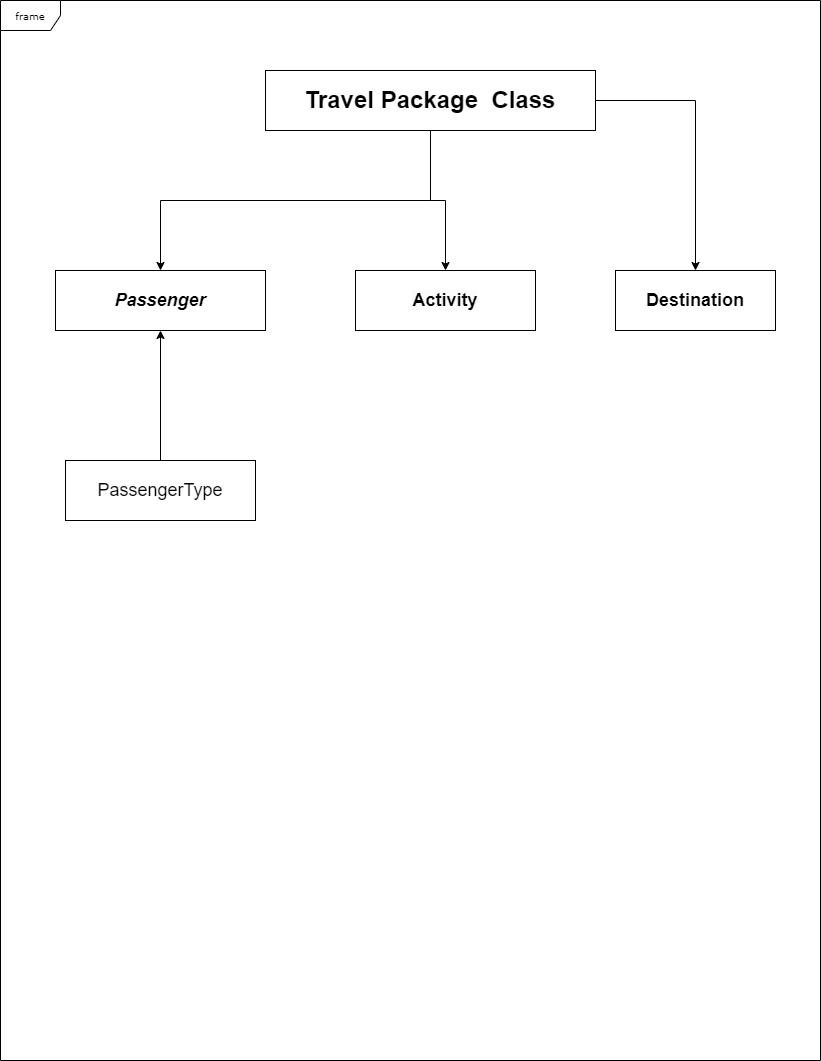

The diagram above was exported from draw.io. Its source (the exported page's mxGraphModel, read from the mxfile embedded in the PNG):
<mxGraphModel dx="1050" dy="579" grid="1" gridSize="10" guides="1" tooltips="1" connect="1" arrows="1" fold="1" page="1" pageScale="1" pageWidth="850" pageHeight="1100" math="0" shadow="0">
  <root>
    <mxCell id="0" />
    <mxCell id="1" parent="0" />
    <mxCell id="f5r325tlczpNM5UQCbgw-14" value="frame" style="shape=umlFrame;whiteSpace=wrap;html=1;rounded=0;shadow=0;comic=0;labelBackgroundColor=none;strokeWidth=1;fontFamily=Verdana;fontSize=10;align=center;" vertex="1" parent="1">
      <mxGeometry x="15" y="40" width="820" height="1060" as="geometry" />
    </mxCell>
    <mxCell id="f5r325tlczpNM5UQCbgw-37" style="edgeStyle=orthogonalEdgeStyle;rounded=0;orthogonalLoop=1;jettySize=auto;html=1;" edge="1" parent="1" source="f5r325tlczpNM5UQCbgw-29" target="f5r325tlczpNM5UQCbgw-30">
      <mxGeometry relative="1" as="geometry" />
    </mxCell>
    <mxCell id="f5r325tlczpNM5UQCbgw-39" style="edgeStyle=orthogonalEdgeStyle;rounded=0;orthogonalLoop=1;jettySize=auto;html=1;entryX=0.5;entryY=0;entryDx=0;entryDy=0;" edge="1" parent="1" source="f5r325tlczpNM5UQCbgw-29" target="f5r325tlczpNM5UQCbgw-31">
      <mxGeometry relative="1" as="geometry" />
    </mxCell>
    <mxCell id="f5r325tlczpNM5UQCbgw-41" style="edgeStyle=orthogonalEdgeStyle;rounded=0;orthogonalLoop=1;jettySize=auto;html=1;entryX=0.5;entryY=0;entryDx=0;entryDy=0;" edge="1" parent="1" source="f5r325tlczpNM5UQCbgw-29" target="f5r325tlczpNM5UQCbgw-34">
      <mxGeometry relative="1" as="geometry" />
    </mxCell>
    <mxCell id="f5r325tlczpNM5UQCbgw-29" value="&lt;font style=&quot;font-size: 24px;&quot;&gt;&lt;b&gt;Travel Package&amp;nbsp; Class&lt;/b&gt;&lt;/font&gt;" style="rounded=0;whiteSpace=wrap;html=1;" vertex="1" parent="1">
      <mxGeometry x="280" y="110" width="330" height="60" as="geometry" />
    </mxCell>
    <mxCell id="f5r325tlczpNM5UQCbgw-30" value="&lt;i style=&quot;border-color: var(--border-color); background-color: initial;&quot;&gt;&lt;b style=&quot;border-color: var(--border-color);&quot;&gt;&lt;font style=&quot;font-size: 18px;&quot;&gt;Passenger&lt;/font&gt;&lt;/b&gt;&lt;/i&gt;" style="rounded=0;whiteSpace=wrap;html=1;" vertex="1" parent="1">
      <mxGeometry x="70" y="310" width="210" height="60" as="geometry" />
    </mxCell>
    <mxCell id="f5r325tlczpNM5UQCbgw-31" value="&lt;font style=&quot;font-size: 18px;&quot;&gt;&lt;br&gt;&lt;b style=&quot;border-color: var(--border-color); color: rgb(0, 0, 0); font-family: Helvetica; font-style: normal; font-variant-ligatures: normal; font-variant-caps: normal; letter-spacing: normal; orphans: 2; text-align: center; text-indent: 0px; text-transform: none; widows: 2; word-spacing: 0px; -webkit-text-stroke-width: 0px; background-color: rgb(251, 251, 251); text-decoration-thickness: initial; text-decoration-style: initial; text-decoration-color: initial;&quot;&gt;Activity&lt;/b&gt;&lt;br class=&quot;Apple-interchange-newline&quot;&gt;&lt;br&gt;&lt;/font&gt;" style="rounded=0;whiteSpace=wrap;html=1;" vertex="1" parent="1">
      <mxGeometry x="370" y="310" width="180" height="60" as="geometry" />
    </mxCell>
    <mxCell id="f5r325tlczpNM5UQCbgw-34" value="&lt;b style=&quot;border-color: var(--border-color);&quot;&gt;&lt;font style=&quot;font-size: 18px;&quot;&gt;Destination&lt;/font&gt;&lt;/b&gt;" style="rounded=0;whiteSpace=wrap;html=1;" vertex="1" parent="1">
      <mxGeometry x="630" y="310" width="160" height="60" as="geometry" />
    </mxCell>
    <mxCell id="f5r325tlczpNM5UQCbgw-44" style="edgeStyle=orthogonalEdgeStyle;rounded=0;orthogonalLoop=1;jettySize=auto;html=1;entryX=0.5;entryY=1;entryDx=0;entryDy=0;" edge="1" parent="1" source="f5r325tlczpNM5UQCbgw-35" target="f5r325tlczpNM5UQCbgw-30">
      <mxGeometry relative="1" as="geometry" />
    </mxCell>
    <mxCell id="f5r325tlczpNM5UQCbgw-35" value="&lt;font style=&quot;font-size: 18px;&quot;&gt;PassengerType&lt;/font&gt;" style="rounded=0;whiteSpace=wrap;html=1;" vertex="1" parent="1">
      <mxGeometry x="80" y="500" width="190" height="60" as="geometry" />
    </mxCell>
  </root>
</mxGraphModel>